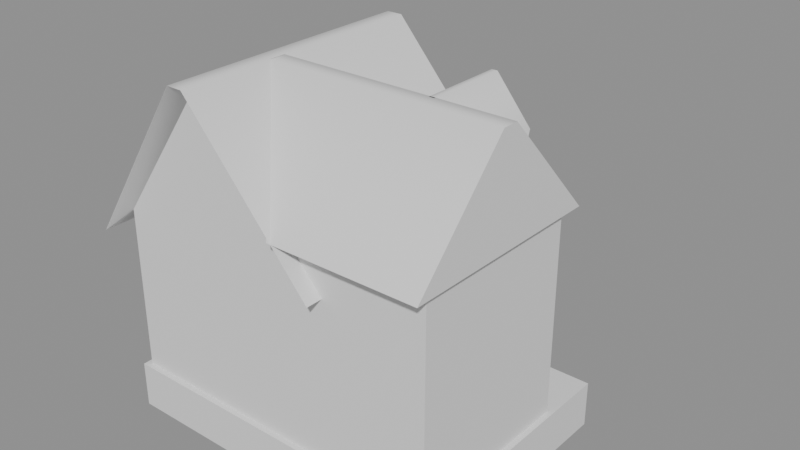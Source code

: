 # Source: house01_c_hit.blend  (saved by Blender 5.2.45; exported with 4.5.12 LTS)
import bpy
from mathutils import Matrix  # noqa: F401  (used for matrix-valued properties, if any)

bpy.ops.wm.read_factory_settings(use_empty=True)
scene = bpy.context.scene
scene.name = 'Scene'

# ---- collections
col_house01_c_hit = bpy.data.collections.new('house01_c_hit'); scene.collection.children.link(col_house01_c_hit)

# ---- materials (node trees are filled in below, after node groups)
mat_house01_c_hit_mat_0 = bpy.data.materials.new('house01_c_hit_mat_0')

# ---- material node trees
mat_house01_c_hit_mat_0.use_nodes = True; mat_house01_c_hit_mat_0.node_tree.nodes.clear()
_N = mat_house01_c_hit_mat_0.node_tree.nodes; _L = mat_house01_c_hit_mat_0.node_tree.links
n0 = _N.new('ShaderNodeBsdfPrincipled'); n0.name = 'Principled BSDF'; n0.location = (-200, 100)
n0.inputs[2].default_value = 0.8
n0.inputs[10].default_value = 0.005
n1 = _N.new('ShaderNodeOutputMaterial'); n1.name = 'Material Output'; n1.location = (200, 100)
_L.new(n0.outputs[0], n1.inputs[0])
n1.is_active_output = True

# ---- meshes
me_house01_c_hit_mesh_0 = bpy.data.meshes.new('house01_c_hit_mesh_0')
me_house01_c_hit_mesh_0.from_pydata([(-3.483, 2.169, 2.699), (-3.483, -2.773, 2.699), (-1.473, -2.773, 5.714), (1.194, 2.169, 3.004), (-1.173, 2.169, 5.714), (-1.173, -2.773, 5.714), (1.194, -2.464, 3.004), (1.194, 0.7937, 3.004), (3.209, -0.6668, 5.714), (3.209, 1.159, 3.763), (-1.179, -0.6668, 5.714), (3.209, -2.773, 3.784), (3.209, -0.9674, 5.714), (-1.179, -0.9674, 5.714), (-1.473, 2.169, 5.714), (-3.072, 1.86, 3.099), (-3.072, 1.86, 0.04118), (-3.072, -2.464, 3.099), (-3.072, -2.464, 0.04118), (3.106, -2.464, 0.04118), (3.106, 0.8303, 0.04118), (3.106, 0.8303, 3.923), (3.115, -2.464, 3.905), (3.209, -2.773, 3.784), (3.209, 1.159, 3.763), (3.209, -0.6668, 5.714), (-2.918, 4.565, -0.8237), (-2.918, 3.3, 0.0), (0.2758, 3.3, 0.0), (-3.483, -2.773, 2.699), (-3.483, 2.169, 2.699), (-3.072, 1.86, 3.099), (0.2232, 0.7937, 3.923), (0.2232, 0.8303, 0.04118), (0.2232, 1.86, 3.923), (0.2232, 1.86, 0.04118), (-3.175, 1.963, 0.04118), (-3.175, 1.963, -0.8237), (-3.175, -2.567, 0.04118), (3.209, -2.567, 0.04118), (3.209, -2.567, -0.8237), (3.209, 1.963, 0.04118), (3.209, 1.963, -0.8237), (-3.175, -2.567, -0.8237), (-1.473, -2.773, 5.714), (-3.483, -2.773, 2.699), (-3.072, -2.464, 3.099), (-1.173, 2.169, 5.714), (1.194, 2.169, 3.004), (0.2232, 1.86, 3.923), (-2.918, 4.565, -0.8237), (-2.918, 1.757, -0.8237), (-1.315, -2.464, 5.545), (0.2758, 1.86, -0.8237), (0.2758, 4.565, -0.8237), (0.2758, 1.86, 0.0), (-0.3431, 2.478, 0.453), (1.194, 2.169, 3.004), (1.194, 0.7937, 3.004), (1.82, 0.8303, 5.714), (1.821, -0.6935, 5.714), (2.454, 0.8307, 4.939), (1.717, -0.694, 5.714), (1.715, 0.8303, 5.714), (1.083, -0.1701, 4.939), (0.2232, 0.7937, 3.923), (-1.315, 1.86, 5.545), (-2.918, 1.86, 0.0), (1.194, -2.773, 3.004), (2.456, -0.1697, 4.939), (-1.473, 2.169, 5.714), (0.1197, -2.464, 3.905), (1.194, -2.773, 3.004), (-1.173, -2.773, 5.714), (1.081, 0.8299, 4.939), (2.385, 0.7273, 4.195), (1.15, 0.7273, 4.195), (-0.3431, 1.86, 0.453), (-2.299, 2.478, 0.453), (3.209, -0.9674, 5.714), (3.106, 0.8303, 3.923), (3.209, 1.159, 3.763), (3.115, -2.464, 3.905), (3.209, -2.773, 3.784), (0.2232, 0.7937, 3.923), (0.4291, 1.159, 3.763), (-2.299, 1.86, 0.453), (1.194, -2.464, 3.004), (0.3844, -2.464, 3.905), (2.454, 0.8307, 4.939), (2.385, 0.7273, 4.195), (1.081, 0.8299, 4.939), (3.106, 0.8303, 3.923), (3.106, 0.8303, 0.04118), (0.2232, 0.7937, 3.923), (1.715, 0.8303, 5.714), (3.106, -2.464, 0.04118), (3.115, -2.464, 3.905), (0.1197, -2.464, 3.905), (0.2232, 1.86, 3.923), (0.2232, 1.86, 0.04118), (-3.072, 1.86, 3.099), (-3.072, -2.464, 3.099), (-1.315, 1.86, 5.545), (-1.315, -2.464, 5.545), (0.2232, 0.8303, 0.04118), (0.4291, -2.773, 3.784), (0.4291, -2.773, 3.784), (-3.072, -2.464, 0.04118), (-3.072, 1.86, 0.04118), (0.2758, 4.565, -0.8237), (-3.175, -2.567, 0.04118), (3.209, -2.567, 0.04118), (3.209, 1.963, 0.04118), (3.209, -2.567, -0.8237), (3.209, -2.567, 0.04118), (-3.175, -2.567, -0.8237), (-3.175, -2.567, 0.04118), (1.15, 0.7273, 4.195), (3.209, 1.963, 0.04118), (3.209, 1.963, -0.8237), (-3.175, 1.963, 0.04118), (-3.175, 1.963, -0.8237), (-3.175, 1.963, 0.04118), (1.82, 0.8303, 5.714), (0.4291, 1.159, 3.763)], [], [(0, 1, 2), (3, 4, 5), (6, 7, 5), (8, 9, 10), (11, 12, 13), (14, 0, 2), (15, 16, 17), (16, 18, 17), (19, 20, 21), (22, 19, 21), (7, 3, 5), (23, 24, 25), (26, 27, 28), (29, 30, 31), (32, 33, 34), (33, 35, 34), (36, 37, 38), (39, 40, 41), (40, 42, 41), (37, 43, 38), (44, 45, 46), (47, 48, 49), (50, 51, 27), (46, 52, 44), (53, 54, 55), (56, 28, 27), (49, 57, 58), (46, 29, 31), (59, 60, 61), (62, 63, 64), (65, 49, 58), (49, 66, 47), (51, 67, 27), (54, 28, 55), (68, 6, 5), (60, 69, 61), (70, 66, 31), (71, 72, 73), (31, 30, 70), (63, 74, 64), (61, 69, 75), (64, 74, 76), (77, 55, 28), (78, 27, 67), (73, 52, 71), (79, 23, 25), (80, 81, 82), (81, 83, 82), (84, 85, 80), (56, 77, 28), (86, 78, 67), (87, 72, 71), (82, 83, 88), (89, 90, 91), (92, 93, 94), (52, 73, 44), (66, 70, 47), (91, 95, 89), (96, 97, 98), (99, 100, 101), (98, 102, 96), (101, 103, 99), (98, 104, 102), (93, 105, 94), (12, 8, 10), (106, 11, 13), (83, 107, 88), (102, 108, 96), (5, 4, 2), (4, 14, 2), (100, 109, 101), (110, 26, 28), (85, 81, 80), (13, 12, 10), (59, 63, 62), (60, 59, 62), (78, 56, 27), (111, 112, 113), (77, 56, 86), (114, 115, 116), (56, 78, 86), (115, 117, 116), (90, 118, 91), (119, 120, 121), (120, 122, 121), (123, 111, 113), (95, 124, 89), (9, 125, 10)])
me_house01_c_hit_mesh_0.polygons.foreach_set('use_smooth', [True] * 88)
_uv = me_house01_c_hit_mesh_0.uv_layers.new(name='UVMap')
_uv.uv.foreach_set('vector', [0.0, 1.0, 0.0, 1.0, 0.0, 1.0, 0.0, 1.0, 0.0, 1.0, 0.0, 1.0, 0.0, 1.0, 0.0, 1.0, 0.0, 1.0, 0.0, 1.0, 0.0, 1.0, 0.0, 1.0, 0.0, 1.0, 0.0, 1.0, 0.0, 1.0, 0.0, 1.0, 0.0, 1.0, 0.0, 1.0, 0.0, 1.0, 0.0, 1.0, 0.0, 1.0, 0.0, 1.0, 0.0, 1.0, 0.0, 1.0, 0.0, 1.0, 0.0, 1.0, 0.0, 1.0, 0.0, 1.0, 0.0, 1.0, 0.0, 1.0, 0.0, 1.0, 0.0, 1.0, 0.0, 1.0, 0.0, 1.0, 0.0, 1.0, 0.0, 1.0, 0.0, 1.0, 0.0, 1.0, 0.0, 1.0, 0.0, 1.0, 0.0, 1.0, 0.0, 1.0, 0.0, 1.0, 0.0, 1.0, 0.0, 1.0, 0.0, 1.0, 0.0, 1.0, 0.0, 1.0, 0.0, 1.0, 0.0, 1.0, 0.0, 1.0, 0.0, 1.0, 0.0, 1.0, 0.0, 1.0, 0.0, 1.0, 0.0, 1.0, 0.0, 1.0, 0.0, 1.0, 0.0, 1.0, 0.0, 1.0, 0.0, 1.0, 0.0, 1.0, 0.0, 1.0, 0.0, 1.0, 0.0, 1.0, 0.0, 1.0, 0.0, 1.0, 0.0, 1.0, 0.0, 1.0, 0.0, 1.0, 0.0, 1.0, 0.0, 1.0, 0.0, 1.0, 0.0, 1.0, 0.0, 1.0, 0.0, 1.0, 0.0, 1.0, 0.0, 1.0, 0.0, 1.0, 0.0, 1.0, 0.0, 1.0, 0.0, 1.0, 0.0, 1.0, 0.0, 1.0, 0.0, 1.0, 0.0, 1.0, 0.0, 1.0, 0.0, 1.0, 0.0, 1.0, 0.0, 1.0, 0.0, 1.0, 0.0, 1.0, 0.0, 1.0, 0.0, 1.0, 0.0, 1.0, 0.0, 1.0, 0.0, 1.0, 0.0, 1.0, 0.0, 1.0, 0.0, 1.0, 0.0, 1.0, 0.0, 1.0, 0.0, 1.0, 0.0, 1.0, 0.0, 1.0, 0.0, 1.0, 0.0, 1.0, 0.0, 1.0, 0.0, 1.0, 0.0, 1.0, 0.0, 1.0, 0.0, 1.0, 0.0, 1.0, 0.0, 1.0, 0.0, 1.0, 0.0, 1.0, 0.0, 1.0, 0.0, 1.0, 0.0, 1.0, 0.0, 1.0, 0.0, 1.0, 0.0, 1.0, 0.0, 1.0, 0.0, 1.0, 0.0, 1.0, 0.0, 1.0, 0.0, 1.0, 0.0, 1.0, 0.0, 1.0, 0.0, 1.0, 0.0, 1.0, 0.0, 1.0, 0.0, 1.0, 0.0, 1.0, 0.0, 1.0, 0.0, 1.0, 0.0, 1.0, 0.0, 1.0, 0.0, 1.0, 0.0, 1.0, 0.0, 1.0, 0.0, 1.0, 0.0, 1.0, 0.0, 1.0, 0.0, 1.0, 0.0, 1.0, 0.0, 1.0, 0.0, 1.0, 0.0, 1.0, 0.0, 1.0, 0.0, 1.0, 0.0, 1.0, 0.0, 1.0, 0.0, 1.0, 0.0, 1.0, 0.0, 1.0, 0.0, 1.0, 0.0, 1.0, 0.0, 1.0, 0.0, 1.0, 0.0, 1.0, 0.0, 1.0, 0.0, 1.0, 0.0, 1.0, 0.0, 1.0, 0.0, 1.0, 0.0, 1.0, 0.0, 1.0, 0.0, 1.0, 0.0, 1.0, 0.0, 1.0, 0.0, 1.0, 0.0, 1.0, 0.0, 1.0, 0.0, 1.0, 0.0, 1.0, 0.0, 1.0, 0.0, 1.0, 0.0, 1.0, 0.0, 1.0, 0.0, 1.0, 0.0, 1.0, 0.0, 1.0, 0.0, 1.0, 0.0, 1.0, 0.0, 1.0, 0.0, 1.0, 0.0, 1.0, 0.0, 1.0, 0.0, 1.0, 0.0, 1.0, 0.0, 1.0, 0.0, 1.0, 0.0, 1.0, 0.0, 1.0, 0.0, 1.0, 0.0, 1.0, 0.0, 1.0, 0.0, 1.0, 0.0, 1.0, 0.0, 1.0, 0.0, 1.0, 0.0, 1.0, 0.0, 1.0, 0.0, 1.0, 0.0, 1.0, 0.0, 1.0, 0.0, 1.0, 0.0, 1.0, 0.0, 1.0, 0.0, 1.0, 0.0, 1.0, 0.0, 1.0, 0.0, 1.0, 0.0, 1.0, 0.0, 1.0, 0.0, 1.0, 0.0, 1.0, 0.0, 1.0, 0.0, 1.0, 0.0, 1.0, 0.0, 1.0, 0.0, 1.0, 0.0, 1.0, 0.0, 1.0, 0.0, 1.0, 0.0, 1.0, 0.0, 1.0, 0.0, 1.0, 0.0, 1.0, 0.0, 1.0, 0.0, 1.0, 0.0, 1.0, 0.0, 1.0, 0.0, 1.0, 0.0, 1.0, 0.0, 1.0, 0.0, 1.0, 0.0, 1.0, 0.0, 1.0, 0.0, 1.0, 0.0, 1.0, 0.0, 1.0, 0.0, 1.0, 0.0, 1.0, 0.0, 1.0, 0.0, 1.0, 0.0, 1.0, 0.0, 1.0, 0.0, 1.0, 0.0, 1.0, 0.0, 1.0, 0.0, 1.0, 0.0, 1.0, 0.0, 1.0, 0.0, 1.0, 0.0, 1.0, 0.0, 1.0, 0.0, 1.0, 0.0, 1.0, 0.0, 1.0, 0.0, 1.0, 0.0, 1.0, 0.0, 1.0])
me_house01_c_hit_mesh_0.materials.append(mat_house01_c_hit_mat_0)
me_house01_c_hit_mesh_0.update()
me_house01_c_hit_mesh_0.normals_split_custom_set([tuple(v) for v in zip(*[iter([-0.8321, 0.0, 0.5546, -0.8321, 0.0, 0.5546, -0.4719, 0.0, 0.8817, 0.7532, 0.0, 0.6578, 0.4137, 0.0, 0.9104, 0.4137, 0.0, 0.9104, 0.7532, 0.0, 0.6578, 0.7532, 0.0, 0.6578, 0.4137, 0.0, 0.9104, 0.0, 0.3979, 0.9174, 0.0, 0.7301, 0.6833, -4.732e-06, 0.3979, 0.9174, 0.0, -0.7302, 0.6833, 0.0, -0.3979, 0.9174, 2.019e-06, -0.3979, 0.9174, -0.4719, 0.0, 0.8817, -0.8321, 0.0, 0.5546, -0.4719, 0.0, 0.8817, -1.0, 0.0, 0.0, -1.0, 0.0, 0.0, -1.0, 0.0, 0.0, -1.0, 0.0, 0.0, -1.0, 0.0, 0.0, -1.0, 0.0, 0.0, 1.0, 0.001174, -0.0009948, 1.0, 0.001315, -0.001116, 1.0, 0.001442, -0.001222, 1.0, 0.001266, -0.001075, 1.0, 0.001174, -0.0009948, 1.0, 0.001442, -0.001222, 0.7532, 0.0, 0.6578, 0.7532, 0.0, 0.6578, 0.4137, 0.0, 0.9104, 1.0, 0.0, 0.0, 1.0, 0.0, 0.0, 1.0, 0.0, 0.0, 0.0, 0.5456, 0.838, -0.5045, 0.3261, 0.7994, 0.5045, 0.3262, 0.7994, 0.6973, 0.0, -0.7167, 0.7533, 0.1855, -0.631, 0.7368, 0.3303, -0.59, 1.0, 0.0, 0.0, 1.0, 0.0, 0.0, 1.0, 0.0, 0.0, 1.0, 0.0, 0.0, 1.0, 0.0, 0.0, 1.0, 0.0, 0.0, -1.0, 0.0, 0.0, -1.0, 0.0, 0.0, -1.0, 0.0, 0.0, 1.0, -0.00465, -2.232e-07, 1.0, -0.00465, 2.221e-07, 1.0, -0.00465, 0.0, 1.0, -0.00465, 2.221e-07, 1.0, -0.00465, -2.033e-10, 1.0, -0.00465, 0.0, -1.0, 0.0, 0.0, -1.0, 0.0, 0.0, -1.0, 0.0, 0.0, 0.5196, -0.521, -0.6772, 0.7754, -0.3627, -0.5169, 0.7356, -0.2495, -0.6297, -0.4579, 0.5111, -0.7274, -0.697, 0.379, -0.6087, -0.6903, 0.2492, -0.6793, -1.0, 0.0, 0.0, -1.0, 0.0, 0.0, -0.5045, 0.3261, 0.7994, 0.7356, -0.2495, -0.6297, 0.0161, -0.6582, -0.7527, 0.5196, -0.521, -0.6772, 1.0, -4.013e-08, 0.0, 1.0, -4.507e-08, -4.653e-08, 0.8918, -4.343e-08, 0.4524, 0.2118, 0.1731, 0.9619, 0.5045, 0.3262, 0.7994, -0.5045, 0.3261, 0.7994, -0.6903, 0.2491, -0.6793, -0.6876, 0.0, -0.7261, -0.6876, 0.0, -0.7261, 0.7356, -0.2494, -0.6298, 0.6973, 0.0, -0.7167, 0.7368, 0.3303, -0.59, 0.4281, 0.000347, 0.9037, 0.428, 0.0004904, 0.9038, 0.9562, 0.001362, 0.2926, -0.4284, -0.0004976, 0.9036, -0.4285, -0.0005264, 0.9035, -0.9563, -0.001352, 0.2924, -0.6876, 0.0, -0.7261, -0.6903, 0.2491, -0.6793, -0.6876, 0.0, -0.7261, -0.6903, 0.2492, -0.6793, 0.02512, 0.654, -0.7561, -0.4579, 0.5111, -0.7274, -1.0, 0.0, 0.0, -0.8918, 6.112e-08, 0.4524, -0.5045, 0.3261, 0.7994, 1.0, -4.507e-08, -4.653e-08, 0.5045, 0.3262, 0.7994, 0.8918, -4.343e-08, 0.4524, 0.7532, 0.0, 0.6578, 0.7532, 0.0, 0.6578, 0.4137, 0.0, 0.9104, 0.428, 0.0004904, 0.9038, 0.9562, 0.00136, 0.2926, 0.9562, 0.001362, 0.2926, 0.5196, 0.521, -0.6772, 0.02512, 0.654, -0.7561, 0.7368, 0.3303, -0.59, -0.6534, -0.4008, -0.6422, -0.6624, -0.3012, -0.6859, -0.4357, -0.5766, -0.6911, 0.7368, 0.3303, -0.59, 0.7533, 0.1855, -0.631, 0.5196, 0.521, -0.6772, -0.4285, -0.0005264, 0.9035, -0.9563, -0.001365, 0.2924, -0.9563, -0.001352, 0.2924, 0.9562, 0.001362, 0.2926, 0.9562, 0.00136, 0.2926, 0.9957, 0.00164, -0.0922, -0.9563, -0.001352, 0.2924, -0.9563, -0.001365, 0.2924, -0.9958, -0.00164, -0.09175, 0.3107, -1.283e-08, 0.9505, 0.8918, -4.343e-08, 0.4524, 0.5045, 0.3262, 0.7994, -0.2118, 0.1731, 0.9619, -0.5045, 0.3261, 0.7994, -0.8918, 6.112e-08, 0.4524, -0.4357, -0.5766, -0.6911, 0.0161, -0.6582, -0.7527, -0.6534, -0.4008, -0.6422, 1.0, 0.0, 0.0, 1.0, 0.0, 0.0, 1.0, 0.0, 0.0, -0.4675, -0.2409, -0.8505, -0.4674, -0.2409, -0.8506, -0.4668, 0.2071, -0.8598, -0.4674, -0.2409, -0.8506, -0.4667, 0.2072, -0.8598, -0.4668, 0.2071, -0.8598, 0.002706, -0.4189, -0.908, 0.002709, -0.4189, -0.908, -0.4675, -0.2409, -0.8505, 0.2118, 0.1731, 0.9619, 0.3107, -1.283e-08, 0.9505, 0.5045, 0.3262, 0.7994, -0.3107, 0.0, 0.9505, -0.2118, 0.1731, 0.9619, -0.8918, 6.112e-08, 0.4524, -0.6429, 0.0, -0.7659, -0.6624, -0.3012, -0.6859, -0.6534, -0.4008, -0.6422, -0.4668, 0.2071, -0.8598, -0.4667, 0.2072, -0.8598, 0.0, 0.3642, -0.9313, -0.0004361, 0.9976, -0.06864, -0.0004072, 0.9906, -0.1371, -0.000436, 0.9976, -0.06864, -0.006342, 1.0, 0.004716, -0.006352, 1.0, 0.004708, -0.00634, 1.0, 0.004717, 0.0161, -0.6582, -0.7527, -0.4357, -0.5766, -0.6911, 0.5196, -0.521, -0.6772, 0.02512, 0.654, -0.7561, 0.5196, 0.521, -0.6772, -0.4579, 0.5111, -0.7274, -0.000436, 0.9976, -0.06864, -0.0003847, 1.0, 0.000165, -0.0004361, 0.9976, -0.06864, -2.85e-08, -1.0, -7.187e-08, 0.0, -1.0, -8.241e-08, -8.277e-08, -1.0, -1.241e-07, -8.65e-08, 1.0, -7.348e-08, -4.478e-08, 1.0, -3.905e-08, -5.821e-08, 1.0, -4.953e-08, -8.277e-08, -1.0, -1.241e-07, -6.181e-08, -1.0, -7.784e-08, -2.85e-08, -1.0, -7.187e-08, -5.821e-08, 1.0, -4.953e-08, -8.774e-08, 1.0, -7.211e-08, -8.65e-08, 1.0, -7.348e-08, -8.277e-08, -1.0, -1.241e-07, -1.224e-07, -1.0, -1.492e-07, -6.181e-08, -1.0, -7.784e-08, -0.006352, 1.0, 0.004708, -0.006349, 1.0, 0.00471, -0.00634, 1.0, 0.004717, 0.0, -0.3979, 0.9174, 0.0, 0.3979, 0.9174, -4.732e-06, 0.3979, 0.9174, 0.0, -0.7302, 0.6833, 0.0, -0.7302, 0.6833, 2.019e-06, -0.3979, 0.9174, -0.4667, 0.2072, -0.8598, 0.0, 0.3642, -0.9313, 0.0, 0.3642, -0.9313, -6.181e-08, -1.0, -7.784e-08, 0.0, -1.0, 0.0, -2.85e-08, -1.0, -7.187e-08, 0.4137, 0.0, 0.9104, 0.4137, 0.0, 0.9104, -0.4719, 0.0, 0.8817, 0.4137, 0.0, 0.9104, -0.4719, 0.0, 0.8817, -0.4719, 0.0, 0.8817, -4.478e-08, 1.0, -3.905e-08, 0.0, 1.0, 0.0, -5.821e-08, 1.0, -4.953e-08, 0.0, 0.5456, 0.838, 0.0, 0.5456, 0.838, 0.5045, 0.3262, 0.7994, 0.002709, -0.4189, -0.908, -0.4674, -0.2409, -0.8506, -0.4675, -0.2409, -0.8505, 2.019e-06, -0.3979, 0.9174, 0.0, -0.3979, 0.9174, -4.732e-06, 0.3979, 0.9174, 0.4281, 0.000347, 0.9037, -0.4285, -0.0005264, 0.9035, -0.4284, -0.0004976, 0.9036, 0.428, 0.0004904, 0.9038, 0.4281, 0.000347, 0.9037, -0.4284, -0.0004976, 0.9036, -0.2118, 0.1731, 0.9619, 0.2118, 0.1731, 0.9619, -0.5045, 0.3261, 0.7994, 0.0, 0.0, 1.0, 0.0, 0.0, 1.0, 0.0, 0.0, 1.0, 0.3107, -1.283e-08, 0.9505, 0.2118, 0.1731, 0.9619, -0.3107, 0.0, 0.9505, 0.0, -1.0, 0.0, 0.0, -1.0, 0.0, 0.0, -1.0, 0.0, 0.2118, 0.1731, 0.9619, -0.2118, 0.1731, 0.9619, -0.3107, 0.0, 0.9505, 0.0, -1.0, 0.0, 0.0, -1.0, 0.0, 0.0, -1.0, 0.0, -0.0004072, 0.9906, -0.1371, -0.0002874, 0.9906, -0.1369, -0.000436, 0.9976, -0.06864, 0.0, 1.0, 0.0, 0.0, 1.0, 0.0, 0.0, 1.0, 0.0, 0.0, 1.0, 0.0, 0.0, 1.0, 0.0, 0.0, 1.0, 0.0, 0.0, 0.0, 1.0, 0.0, 0.0, 1.0, 0.0, 0.0, 1.0, -0.0003847, 1.0, 0.000165, -0.0005546, 1.0, 2.377e-06, -0.0004361, 0.9976, -0.06864, 0.0, 0.7301, 0.6833, 0.0, 0.7301, 0.6833, -4.732e-06, 0.3979, 0.9174])] * 3)])
arm_house01_c_hit_skeleton = bpy.data.armatures.new('house01_c_hit_skeleton')  # bones are not reproduced

# ---- objects
ob_house01_c_hit_rig = bpy.data.objects.new('house01_c_hit_rig', arm_house01_c_hit_skeleton)
ob_house01_c_hit_mesh_0 = bpy.data.objects.new('house01_c_hit_mesh_0', me_house01_c_hit_mesh_0)

# ---- transforms, parenting, visibility, modifiers, constraints
ob_house01_c_hit_rig.location = (0.0, 0.0, 0.0)
ob_house01_c_hit_rig.show_in_front = True
ob_house01_c_hit_mesh_0.parent = ob_house01_c_hit_rig
ob_house01_c_hit_mesh_0.location = (0.0, 0.0, 0.0)
_vg = ob_house01_c_hit_mesh_0.vertex_groups.new(name='obj1')
_vg.add([0, 1, 2, 3, 4, 5, 6, 7, 8, 9, 10, 11, 12, 13, 14, 15, 16, 17, 18, 19, 20, 21, 22, 23, 24, 25, 26, 27, 28, 29, 30, 31, 32, 33, 34, 35, 36, 37, 38, 39, 40, 41, 42, 43, 44, 45, 46, 47, 48, 49, 50, 51, 52, 53, 54, 55, 56, 57, 58, 59, 60, 61, 62, 63, 64, 65, 66, 67, 68, 69, 70, 71, 72, 73, 74, 75, 76, 77, 78, 79, 80, 81, 82, 83, 84, 85, 86, 87, 88, 89, 90, 91, 92, 93, 94, 95, 96, 97, 98, 99, 100, 101, 102, 103, 104, 105, 106, 107, 108, 109, 110, 111, 112, 113, 114, 115, 116, 117, 118, 119, 120, 121, 122, 123, 124, 125], 1.0, 'REPLACE')
_m = ob_house01_c_hit_mesh_0.modifiers.new('FEZ skin', 'ARMATURE')
_m.object = ob_house01_c_hit_rig

# ---- collection membership
scene.collection.objects.link(ob_house01_c_hit_rig)
col_house01_c_hit.objects.link(ob_house01_c_hit_mesh_0)

# ---- scene / render settings (as saved in the file)
scene.frame_start = 1; scene.frame_end = 250; scene.frame_set(1)
scene.render.engine = 'BLENDER_EEVEE_NEXT'
scene.render.bake_bias = 0.0
scene.render.bake_samples = 0
scene.render.compositor_device = 'GPU'
scene.eevee.use_volume_custom_range = False
scene.eevee.fast_gi_thickness_near = 0.1
scene.eevee.fast_gi_thickness_far = 0.0
scene.eevee.ray_tracing_options.screen_trace_thickness = 0.1
bpy.context.view_layer.update()

# ---- added for rendering (the .blend has no active camera and no usable light): camera, sun + grey world if the file has none
cam_auto = bpy.data.cameras.new('AutoCamera')
cam_auto.lens = 50.0
cam_auto.sensor_width = 36.0
cam_auto.clip_end = 1000.0
ob_auto_camera = bpy.data.objects.new('AutoCamera', cam_auto)
scene.collection.objects.link(ob_auto_camera)
ob_auto_camera.location = (10.8641, -12.3054, 11.246)
ob_auto_camera.rotation_euler = (1.09748, -7.21219e-08, 0.694738)
scene.camera = ob_auto_camera
light_auto_sun = bpy.data.lights.new('AutoSun', 'SUN')
light_auto_sun.energy = 3.0
light_auto_sun.angle = 0.0523599
ob_auto_sun = bpy.data.objects.new('AutoSun', light_auto_sun)
scene.collection.objects.link(ob_auto_sun)
ob_auto_sun.rotation_euler = (0.872665, 0.174533, 0.523599)
if scene.world is None:
    world_auto = bpy.data.worlds.new('AutoWorld')
    world_auto.color = (0.3, 0.3, 0.3)
    scene.world = world_auto
bpy.context.view_layer.update()
